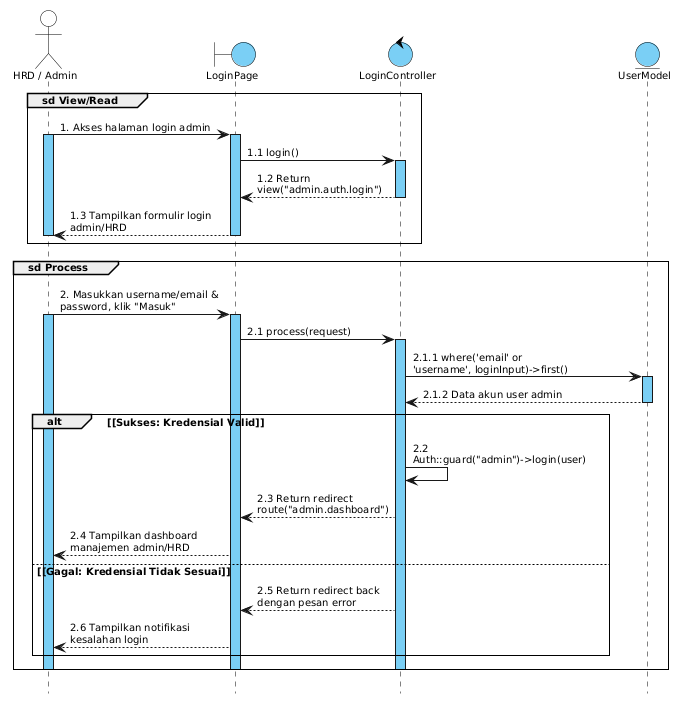

The diagram above was rendered by PlantUML. Its source (embedded in the PNG):
@startuml
skinparam defaultFontName Arial
skinparam defaultFontSize 10
skinparam shadowing false
skinparam sequenceArrowThickness 1
skinparam sequenceParticipantBorderThickness 1
skinparam sequenceLifeLineBorderColor #000000
skinparam sequenceLifeLineBorderThickness 1
skinparam sequenceLifeLineBackgroundColor #7ACFF5
skinparam sequenceGroupBorderThickness 1
skinparam sequenceGroupFontSize 10
skinparam sequenceGroupHeaderFontColor #000000
skinparam sequenceGroupFontColor #000000
skinparam sequenceMessageAlign left
skinparam responseMessageBelowArrow true
skinparam maxMessageSize 160
skinparam pageMargin 10
hide footbox

skinparam participant {
  BackgroundColor #7ACFF5
  BorderColor #000000
  FontSize 10
}

skinparam actor {
  BackgroundColor #FFFFFF
  BorderColor #000000
  FontSize 10
}

skinparam boundary {
  BackgroundColor #7ACFF5
  BorderColor #000000
  FontSize 10
}

skinparam control {
  BackgroundColor #7ACFF5
  BorderColor #000000
  FontSize 10
}

skinparam entity {
  BackgroundColor #7ACFF5
  BorderColor #000000
  FontSize 10
}

' Deklarasi Lifeline
actor "HRD / Admin" as HRD
boundary "LoginPage" as Page
control "LoginController" as Controller
entity "UserModel" as Model

' Group sd View/Read: Akses Form Login HRD
group sd View/Read
  HRD -> Page : 1. Akses halaman login admin
  activate HRD
  activate Page
  Page -> Controller : 1.1 login()
  activate Controller
  Controller --> Page : 1.2 Return view("admin.auth.login")
  deactivate Controller
  Page --> HRD : 1.3 Tampilkan formulir login admin/HRD
  deactivate Page
  deactivate HRD
end

' Group sd Process: Otentikasi Sesi HRD
group sd Process
  HRD -> Page : 2. Masukkan username/email & password, klik "Masuk"
  activate HRD
  activate Page
  Page -> Controller : 2.1 process(request)
  activate Controller
  Controller -> Model : 2.1.1 where('email' or 'username', loginInput)->first()
  activate Model
  Model --> Controller : 2.1.2 Data akun user admin
  deactivate Model

  alt <font color=black>[Sukses: Kredensial Valid]</font>
    Controller -> Controller : 2.2 Auth::guard("admin")->login(user)
    Controller --> Page : 2.3 Return redirect route("admin.dashboard")
    Page --> HRD : 2.4 Tampilkan dashboard manajemen admin/HRD
  else <font color=black>[Gagal: Kredensial Tidak Sesuai]</font>
    Controller --> Page : 2.5 Return redirect back dengan pesan error
    Page --> HRD : 2.6 Tampilkan notifikasi kesalahan login
  end
  deactivate Controller
  deactivate Page
  deactivate HRD
end
@enduml